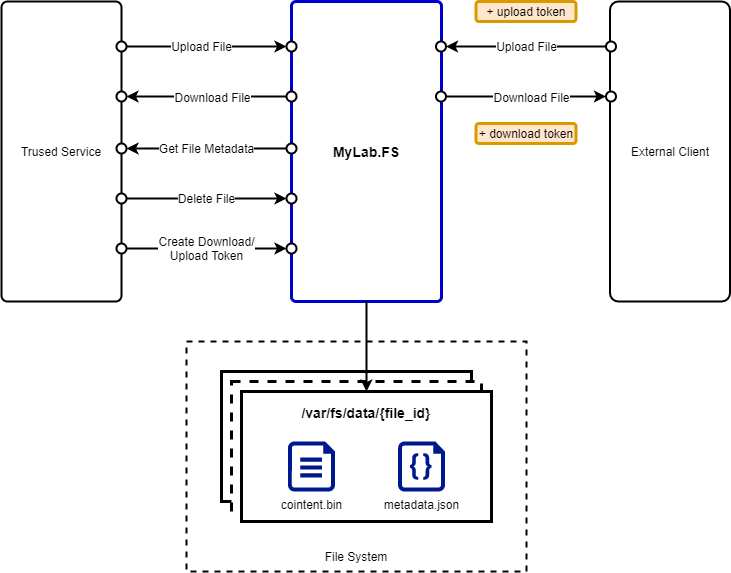

The diagram above was exported from draw.io. Its source (the exported page's mxGraphModel, read from the mxfile embedded in the PNG):
<mxGraphModel dx="1086" dy="966" grid="1" gridSize="10" guides="1" tooltips="1" connect="1" arrows="1" fold="1" page="1" pageScale="1" pageWidth="1100" pageHeight="850" math="0" shadow="0">
  <root>
    <mxCell id="dWvp6WBwLY4gSBAE4-aI-0" />
    <mxCell id="dWvp6WBwLY4gSBAE4-aI-1" parent="dWvp6WBwLY4gSBAE4-aI-0" />
    <mxCell id="hmvciaZ9sUbPY-UsBPss-0" value="MyLab.FS" style="rounded=1;whiteSpace=wrap;html=1;strokeWidth=3;align=center;arcSize=3;verticalAlign=middle;strokeColor=#0000CC;fontStyle=1;fontSize=14;" vertex="1" parent="dWvp6WBwLY4gSBAE4-aI-1">
      <mxGeometry x="310" y="120" width="150" height="300" as="geometry" />
    </mxCell>
    <mxCell id="hmvciaZ9sUbPY-UsBPss-1" value="File System" style="rounded=0;whiteSpace=wrap;html=1;dashed=1;strokeWidth=2;fillColor=#ffffff;align=center;verticalAlign=bottom;spacingBottom=5;" vertex="1" parent="dWvp6WBwLY4gSBAE4-aI-1">
      <mxGeometry x="205" y="460" width="340" height="230" as="geometry" />
    </mxCell>
    <mxCell id="hmvciaZ9sUbPY-UsBPss-2" value="" style="ellipse;whiteSpace=wrap;html=1;aspect=fixed;strokeWidth=2;fillColor=#ffffff;align=center;" vertex="1" parent="dWvp6WBwLY4gSBAE4-aI-1">
      <mxGeometry x="305" y="160" width="10" height="10" as="geometry" />
    </mxCell>
    <mxCell id="hmvciaZ9sUbPY-UsBPss-8" value="Trused Service" style="rounded=1;whiteSpace=wrap;html=1;strokeWidth=2;fillColor=#ffffff;align=center;arcSize=5;" vertex="1" parent="dWvp6WBwLY4gSBAE4-aI-1">
      <mxGeometry x="20" y="120" width="120" height="300" as="geometry" />
    </mxCell>
    <mxCell id="hmvciaZ9sUbPY-UsBPss-11" value="Upload File" style="edgeStyle=orthogonalEdgeStyle;rounded=0;orthogonalLoop=1;jettySize=auto;html=1;exitX=1;exitY=0.5;exitDx=0;exitDy=0;entryX=0;entryY=0.5;entryDx=0;entryDy=0;strokeWidth=2;fontSize=12;" edge="1" parent="dWvp6WBwLY4gSBAE4-aI-1" target="hmvciaZ9sUbPY-UsBPss-2">
      <mxGeometry relative="1" as="geometry">
        <mxPoint x="135" y="165" as="sourcePoint" />
        <mxPoint x="295" y="165" as="targetPoint" />
      </mxGeometry>
    </mxCell>
    <mxCell id="hmvciaZ9sUbPY-UsBPss-9" value="" style="ellipse;whiteSpace=wrap;html=1;aspect=fixed;strokeWidth=2;fillColor=#ffffff;align=center;" vertex="1" parent="dWvp6WBwLY4gSBAE4-aI-1">
      <mxGeometry x="135" y="160" width="10" height="10" as="geometry" />
    </mxCell>
    <mxCell id="hmvciaZ9sUbPY-UsBPss-22" style="edgeStyle=orthogonalEdgeStyle;rounded=0;orthogonalLoop=1;jettySize=auto;html=1;exitX=0;exitY=0.5;exitDx=0;exitDy=0;entryX=1;entryY=0.5;entryDx=0;entryDy=0;strokeWidth=2;" edge="1" parent="dWvp6WBwLY4gSBAE4-aI-1" source="hmvciaZ9sUbPY-UsBPss-12" target="hmvciaZ9sUbPY-UsBPss-14">
      <mxGeometry relative="1" as="geometry" />
    </mxCell>
    <mxCell id="hmvciaZ9sUbPY-UsBPss-23" value="Download File" style="text;html=1;align=center;verticalAlign=middle;resizable=0;points=[];labelBackgroundColor=#ffffff;fontSize=12;" vertex="1" connectable="0" parent="hmvciaZ9sUbPY-UsBPss-22">
      <mxGeometry x="0.2" y="1" relative="1" as="geometry">
        <mxPoint x="21" y="-1" as="offset" />
      </mxGeometry>
    </mxCell>
    <mxCell id="hmvciaZ9sUbPY-UsBPss-12" value="" style="ellipse;whiteSpace=wrap;html=1;aspect=fixed;strokeWidth=2;fillColor=#ffffff;align=center;" vertex="1" parent="dWvp6WBwLY4gSBAE4-aI-1">
      <mxGeometry x="305" y="210" width="10" height="10" as="geometry" />
    </mxCell>
    <mxCell id="hmvciaZ9sUbPY-UsBPss-14" value="" style="ellipse;whiteSpace=wrap;html=1;aspect=fixed;strokeWidth=2;fillColor=#ffffff;align=center;" vertex="1" parent="dWvp6WBwLY4gSBAE4-aI-1">
      <mxGeometry x="135" y="210" width="10" height="10" as="geometry" />
    </mxCell>
    <mxCell id="hmvciaZ9sUbPY-UsBPss-24" value="Get File Metadata" style="edgeStyle=orthogonalEdgeStyle;rounded=0;orthogonalLoop=1;jettySize=auto;html=1;exitX=0;exitY=0.5;exitDx=0;exitDy=0;entryX=1;entryY=0.5;entryDx=0;entryDy=0;strokeWidth=2;fontSize=12;" edge="1" parent="dWvp6WBwLY4gSBAE4-aI-1" source="hmvciaZ9sUbPY-UsBPss-18" target="hmvciaZ9sUbPY-UsBPss-19">
      <mxGeometry relative="1" as="geometry" />
    </mxCell>
    <mxCell id="hmvciaZ9sUbPY-UsBPss-18" value="" style="ellipse;whiteSpace=wrap;html=1;aspect=fixed;strokeWidth=2;fillColor=#ffffff;align=center;" vertex="1" parent="dWvp6WBwLY4gSBAE4-aI-1">
      <mxGeometry x="305" y="262" width="10" height="10" as="geometry" />
    </mxCell>
    <mxCell id="hmvciaZ9sUbPY-UsBPss-19" value="" style="ellipse;whiteSpace=wrap;html=1;aspect=fixed;strokeWidth=2;fillColor=#ffffff;align=center;" vertex="1" parent="dWvp6WBwLY4gSBAE4-aI-1">
      <mxGeometry x="135" y="262" width="10" height="10" as="geometry" />
    </mxCell>
    <mxCell id="hmvciaZ9sUbPY-UsBPss-20" value="" style="ellipse;whiteSpace=wrap;html=1;aspect=fixed;strokeWidth=2;fillColor=#ffffff;align=center;" vertex="1" parent="dWvp6WBwLY4gSBAE4-aI-1">
      <mxGeometry x="305" y="312" width="10" height="10" as="geometry" />
    </mxCell>
    <mxCell id="hmvciaZ9sUbPY-UsBPss-25" value="Delete File" style="edgeStyle=orthogonalEdgeStyle;rounded=0;orthogonalLoop=1;jettySize=auto;html=1;exitX=1;exitY=0.5;exitDx=0;exitDy=0;strokeWidth=2;entryX=0;entryY=0.5;entryDx=0;entryDy=0;fontSize=12;" edge="1" parent="dWvp6WBwLY4gSBAE4-aI-1" source="hmvciaZ9sUbPY-UsBPss-21" target="hmvciaZ9sUbPY-UsBPss-20">
      <mxGeometry relative="1" as="geometry">
        <mxPoint x="260" y="350" as="targetPoint" />
      </mxGeometry>
    </mxCell>
    <mxCell id="hmvciaZ9sUbPY-UsBPss-21" value="" style="ellipse;whiteSpace=wrap;html=1;aspect=fixed;strokeWidth=2;fillColor=#ffffff;align=center;" vertex="1" parent="dWvp6WBwLY4gSBAE4-aI-1">
      <mxGeometry x="135" y="312" width="10" height="10" as="geometry" />
    </mxCell>
    <mxCell id="hmvciaZ9sUbPY-UsBPss-26" value="External Client" style="rounded=1;whiteSpace=wrap;html=1;strokeWidth=2;fillColor=#ffffff;align=center;arcSize=7;" vertex="1" parent="dWvp6WBwLY4gSBAE4-aI-1">
      <mxGeometry x="628.5" y="120" width="120" height="300" as="geometry" />
    </mxCell>
    <mxCell id="hmvciaZ9sUbPY-UsBPss-34" value="" style="ellipse;whiteSpace=wrap;html=1;aspect=fixed;strokeWidth=2;fillColor=#ffffff;align=center;" vertex="1" parent="dWvp6WBwLY4gSBAE4-aI-1">
      <mxGeometry x="624.5" y="160" width="10" height="10" as="geometry" />
    </mxCell>
    <mxCell id="hmvciaZ9sUbPY-UsBPss-35" value="Upload File" style="edgeStyle=orthogonalEdgeStyle;rounded=0;orthogonalLoop=1;jettySize=auto;html=1;entryX=0;entryY=0.5;entryDx=0;entryDy=0;strokeWidth=2;startArrow=classic;startFill=1;endArrow=none;endFill=0;exitX=1;exitY=0.5;exitDx=0;exitDy=0;fontSize=12;" edge="1" parent="dWvp6WBwLY4gSBAE4-aI-1" target="hmvciaZ9sUbPY-UsBPss-34" source="hmvciaZ9sUbPY-UsBPss-36">
      <mxGeometry relative="1" as="geometry">
        <mxPoint x="459.5" y="165" as="sourcePoint" />
        <mxPoint x="614.5" y="165" as="targetPoint" />
      </mxGeometry>
    </mxCell>
    <mxCell id="hmvciaZ9sUbPY-UsBPss-36" value="" style="ellipse;whiteSpace=wrap;html=1;aspect=fixed;strokeWidth=2;fillColor=#ffffff;align=center;" vertex="1" parent="dWvp6WBwLY4gSBAE4-aI-1">
      <mxGeometry x="454.5" y="160" width="10" height="10" as="geometry" />
    </mxCell>
    <mxCell id="hmvciaZ9sUbPY-UsBPss-37" style="edgeStyle=orthogonalEdgeStyle;rounded=0;orthogonalLoop=1;jettySize=auto;html=1;exitX=0;exitY=0.5;exitDx=0;exitDy=0;entryX=1;entryY=0.5;entryDx=0;entryDy=0;strokeWidth=2;startArrow=classic;startFill=1;endArrow=none;endFill=0;" edge="1" parent="dWvp6WBwLY4gSBAE4-aI-1" source="hmvciaZ9sUbPY-UsBPss-39" target="hmvciaZ9sUbPY-UsBPss-40">
      <mxGeometry relative="1" as="geometry" />
    </mxCell>
    <mxCell id="hmvciaZ9sUbPY-UsBPss-38" value="Download File" style="text;html=1;align=center;verticalAlign=middle;resizable=0;points=[];labelBackgroundColor=#ffffff;fontSize=12;" vertex="1" connectable="0" parent="hmvciaZ9sUbPY-UsBPss-37">
      <mxGeometry x="0.2" y="1" relative="1" as="geometry">
        <mxPoint x="21" y="-1" as="offset" />
      </mxGeometry>
    </mxCell>
    <mxCell id="hmvciaZ9sUbPY-UsBPss-39" value="" style="ellipse;whiteSpace=wrap;html=1;aspect=fixed;strokeWidth=2;fillColor=#ffffff;align=center;" vertex="1" parent="dWvp6WBwLY4gSBAE4-aI-1">
      <mxGeometry x="624.5" y="210" width="10" height="10" as="geometry" />
    </mxCell>
    <mxCell id="hmvciaZ9sUbPY-UsBPss-40" value="" style="ellipse;whiteSpace=wrap;html=1;aspect=fixed;strokeWidth=2;fillColor=#ffffff;align=center;" vertex="1" parent="dWvp6WBwLY4gSBAE4-aI-1">
      <mxGeometry x="454.5" y="210" width="10" height="10" as="geometry" />
    </mxCell>
    <mxCell id="jm3IVR7U3IkPrJTwtfpn-0" value="+ upload token" style="rounded=1;whiteSpace=wrap;html=1;fillColor=#ffe6cc;strokeColor=#d79b00;strokeWidth=3;" vertex="1" parent="dWvp6WBwLY4gSBAE4-aI-1">
      <mxGeometry x="494.5" y="120" width="100" height="20" as="geometry" />
    </mxCell>
    <mxCell id="jm3IVR7U3IkPrJTwtfpn-1" value="+ download token" style="rounded=1;whiteSpace=wrap;html=1;fillColor=#ffe6cc;strokeColor=#d79b00;strokeWidth=3;" vertex="1" parent="dWvp6WBwLY4gSBAE4-aI-1">
      <mxGeometry x="494.5" y="242" width="100" height="20" as="geometry" />
    </mxCell>
    <mxCell id="jm3IVR7U3IkPrJTwtfpn-3" value="" style="ellipse;whiteSpace=wrap;html=1;aspect=fixed;strokeWidth=2;fillColor=#ffffff;align=center;" vertex="1" parent="dWvp6WBwLY4gSBAE4-aI-1">
      <mxGeometry x="305" y="362" width="10" height="10" as="geometry" />
    </mxCell>
    <mxCell id="jm3IVR7U3IkPrJTwtfpn-4" value="Create Download/&lt;br style=&quot;font-size: 12px;&quot;&gt;Upload Token" style="edgeStyle=orthogonalEdgeStyle;rounded=0;orthogonalLoop=1;jettySize=auto;html=1;exitX=1;exitY=0.5;exitDx=0;exitDy=0;strokeWidth=2;entryX=0;entryY=0.5;entryDx=0;entryDy=0;fontSize=12;" edge="1" parent="dWvp6WBwLY4gSBAE4-aI-1" source="jm3IVR7U3IkPrJTwtfpn-5" target="jm3IVR7U3IkPrJTwtfpn-3">
      <mxGeometry relative="1" as="geometry">
        <mxPoint x="260" y="400" as="targetPoint" />
      </mxGeometry>
    </mxCell>
    <mxCell id="jm3IVR7U3IkPrJTwtfpn-5" value="" style="ellipse;whiteSpace=wrap;html=1;aspect=fixed;strokeWidth=2;fillColor=#ffffff;align=center;" vertex="1" parent="dWvp6WBwLY4gSBAE4-aI-1">
      <mxGeometry x="135" y="362" width="10" height="10" as="geometry" />
    </mxCell>
    <mxCell id="jm3IVR7U3IkPrJTwtfpn-34" value="" style="rounded=0;whiteSpace=wrap;html=1;strokeWidth=3;fillColor=#ffffff;fontSize=14;align=center;verticalAlign=top;spacingTop=7;fontStyle=1" vertex="1" parent="dWvp6WBwLY4gSBAE4-aI-1">
      <mxGeometry x="240" y="490" width="250" height="130" as="geometry" />
    </mxCell>
    <mxCell id="jm3IVR7U3IkPrJTwtfpn-35" value="" style="rounded=0;whiteSpace=wrap;html=1;strokeWidth=3;fillColor=#ffffff;fontSize=14;align=center;verticalAlign=top;spacingTop=7;fontStyle=1;dashed=1;" vertex="1" parent="dWvp6WBwLY4gSBAE4-aI-1">
      <mxGeometry x="250" y="500" width="250" height="130" as="geometry" />
    </mxCell>
    <mxCell id="jm3IVR7U3IkPrJTwtfpn-32" value="/var/fs/data/{file_id}" style="rounded=0;whiteSpace=wrap;html=1;strokeWidth=3;fillColor=#ffffff;fontSize=14;align=center;verticalAlign=top;spacingTop=7;fontStyle=1" vertex="1" parent="dWvp6WBwLY4gSBAE4-aI-1">
      <mxGeometry x="260" y="510" width="250" height="130" as="geometry" />
    </mxCell>
    <mxCell id="jm3IVR7U3IkPrJTwtfpn-8" value="cointent.bin" style="aspect=fixed;pointerEvents=1;shadow=0;dashed=0;html=1;strokeColor=none;labelPosition=center;verticalLabelPosition=bottom;verticalAlign=top;align=center;fillColor=#00188D;shape=mxgraph.azure.file;fontSize=12;" vertex="1" parent="dWvp6WBwLY4gSBAE4-aI-1">
      <mxGeometry x="306.5" y="560" width="47" height="50" as="geometry" />
    </mxCell>
    <mxCell id="jm3IVR7U3IkPrJTwtfpn-9" value="metadata.json" style="aspect=fixed;pointerEvents=1;shadow=0;dashed=0;html=1;strokeColor=none;labelPosition=center;verticalLabelPosition=bottom;verticalAlign=top;align=center;fillColor=#00188D;shape=mxgraph.azure.code_file;fontSize=12;" vertex="1" parent="dWvp6WBwLY4gSBAE4-aI-1">
      <mxGeometry x="416.5" y="560" width="47" height="50" as="geometry" />
    </mxCell>
    <mxCell id="jm3IVR7U3IkPrJTwtfpn-33" style="edgeStyle=orthogonalEdgeStyle;rounded=0;orthogonalLoop=1;jettySize=auto;html=1;entryX=0.5;entryY=0;entryDx=0;entryDy=0;startArrow=none;startFill=0;endArrow=classic;endFill=1;strokeWidth=2;fontSize=14;" edge="1" parent="dWvp6WBwLY4gSBAE4-aI-1" source="hmvciaZ9sUbPY-UsBPss-0" target="jm3IVR7U3IkPrJTwtfpn-32">
      <mxGeometry relative="1" as="geometry" />
    </mxCell>
  </root>
</mxGraphModel>